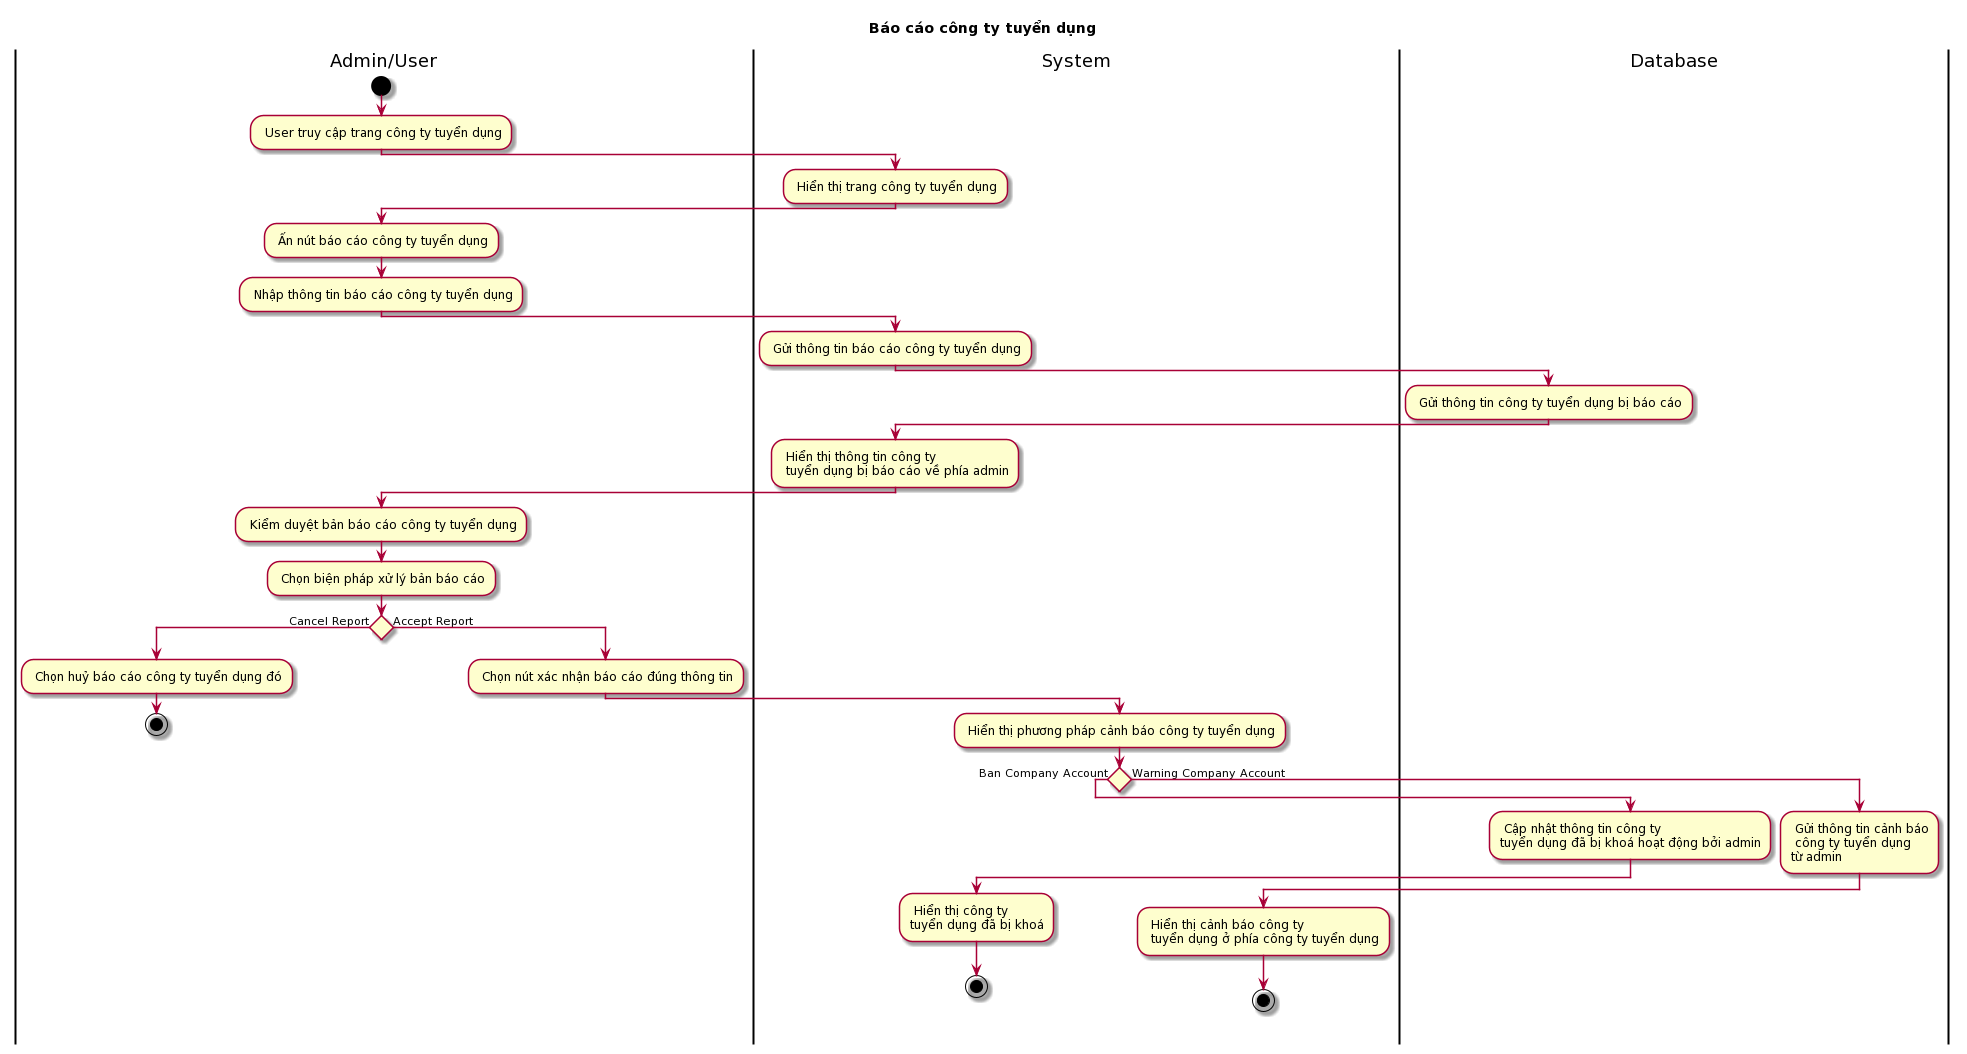

The diagram above was rendered by PlantUML. Its source (embedded in the PNG):
@startuml
skin rose
title Báo cáo công ty tuyển dụng
|Admin/User|
start
: User truy cập trang công ty tuyển dụng;
|System|
: Hiển thị trang công ty tuyển dụng;
|Admin/User|
: Ấn nút báo cáo công ty tuyển dụng;
: Nhập thông tin báo cáo công ty tuyển dụng;
|System|
: Gửi thông tin báo cáo công ty tuyển dụng;
|Database|
: Gửi thông tin công ty tuyển dụng bị báo cáo;
|System|
: Hiển thị thông tin công ty \n tuyển dụng bị báo cáo về phía admin;
|Admin/User|
: Kiểm duyệt bản báo cáo công ty tuyển dụng;
: Chọn biện pháp xử lý bản báo cáo;
if () then (Cancel Report)
: Chọn huỷ báo cáo công ty tuyển dụng đó;
stop
else (Accept Report)
: Chọn nút xác nhận báo cáo đúng thông tin;
|System|
: Hiển thị phương pháp cảnh báo công ty tuyển dụng;
if () then (Ban Company Account)
|Database|
: Cập nhật thông tin công ty \ntuyển dụng đã bị khoá hoạt động bởi admin;
|System|
: Hiển thị công ty \ntuyển dụng đã bị khoá;
stop
else (Warning Company Account)
|Database|
: Gửi thông tin cảnh báo\n công ty tuyển dụng\ntừ admin;
|System|
: Hiển thị cảnh báo công ty\n tuyển dụng ở phía công ty tuyển dụng;
stop
@enduml